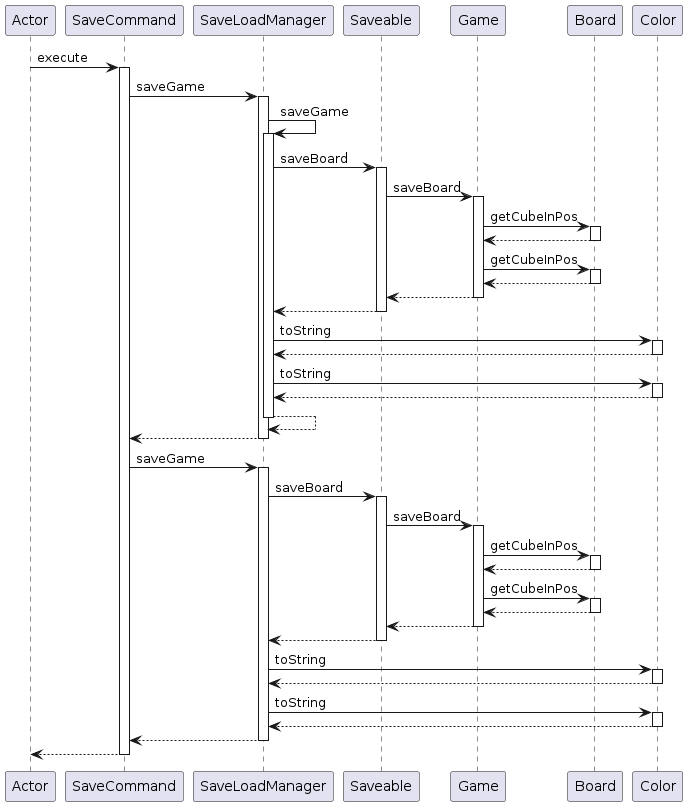

The diagram above was rendered by PlantUML. Its source (embedded in the PNG):
@startuml
participant Actor
Actor -> SaveCommand : execute
activate SaveCommand
SaveCommand -> SaveLoadManager : saveGame
activate SaveLoadManager
SaveLoadManager -> SaveLoadManager : saveGame
activate SaveLoadManager
SaveLoadManager -> Saveable : saveBoard
activate Saveable
Saveable -> Game : saveBoard
activate Game
Game -> Board : getCubeInPos
activate Board
Board --> Game
deactivate Board
Game -> Board : getCubeInPos
activate Board
Board --> Game
deactivate Board
Game --> Saveable
deactivate Game
Saveable --> SaveLoadManager
deactivate Saveable
SaveLoadManager -> Color : toString
activate Color
Color --> SaveLoadManager
deactivate Color
SaveLoadManager -> Color : toString
activate Color
Color --> SaveLoadManager
deactivate Color
SaveLoadManager --> SaveLoadManager
deactivate SaveLoadManager
SaveLoadManager --> SaveCommand
deactivate SaveLoadManager
SaveCommand -> SaveLoadManager : saveGame
activate SaveLoadManager
SaveLoadManager -> Saveable : saveBoard
activate Saveable
Saveable -> Game : saveBoard
activate Game
Game -> Board : getCubeInPos
activate Board
Board --> Game
deactivate Board
Game -> Board : getCubeInPos
activate Board
Board --> Game
deactivate Board
Game --> Saveable
deactivate Game
Saveable --> SaveLoadManager
deactivate Saveable
SaveLoadManager -> Color : toString
activate Color
Color --> SaveLoadManager
deactivate Color
SaveLoadManager -> Color : toString
activate Color
Color --> SaveLoadManager
deactivate Color
SaveLoadManager --> SaveCommand
deactivate SaveLoadManager
return
@enduml